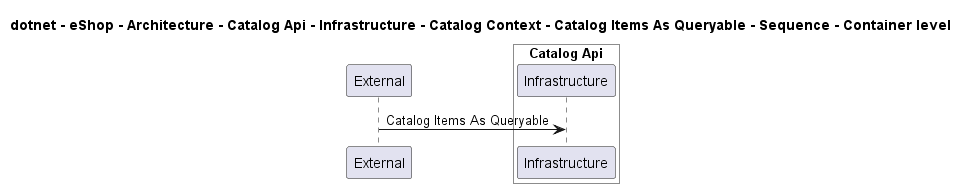

The diagram above was rendered by PlantUML. Its source (embedded in the PNG):
@startuml

title dotnet - eShop - Architecture - Catalog Api - Infrastructure - Catalog Context - Catalog Items As Queryable - Sequence - Container level

participant "External" as C4InterFlow.SoftwareSystems.ExternalSystem

box "Catalog Api" #White
    participant "Infrastructure" as dotnet.eShop.Architecture.SoftwareSystems.CatalogApi.Containers.Infrastructure
end box


C4InterFlow.SoftwareSystems.ExternalSystem -> dotnet.eShop.Architecture.SoftwareSystems.CatalogApi.Containers.Infrastructure : Catalog Items As Queryable


@enduml